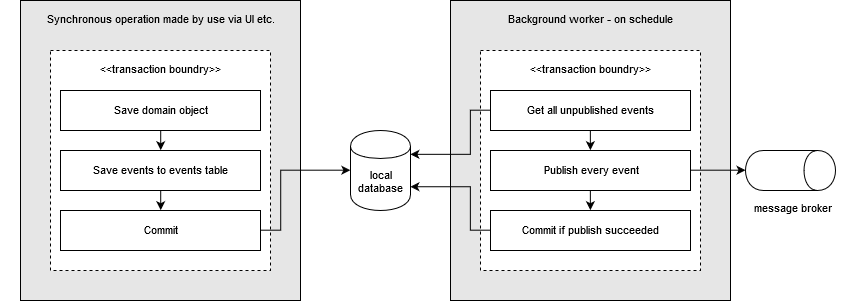

The diagram above was exported from draw.io. Its source (the exported page's mxGraphModel, read from the mxfile embedded in the PNG):
<mxGraphModel dx="716" dy="381" grid="1" gridSize="10" guides="1" tooltips="1" connect="1" arrows="1" fold="1" page="1" pageScale="1" pageWidth="827" pageHeight="1169" math="0" shadow="0">
  <root>
    <mxCell id="0" />
    <mxCell id="1" parent="0" />
    <mxCell id="P97u325k5zaeq-vBY873-3" value="" style="rounded=0;whiteSpace=wrap;html=1;fillColor=#E6E6E6;fontSize=11;" parent="1" vertex="1">
      <mxGeometry x="520" y="30" width="280" height="300" as="geometry" />
    </mxCell>
    <mxCell id="P97u325k5zaeq-vBY873-4" value="" style="rounded=0;whiteSpace=wrap;html=1;dashed=1;fillColor=#ffffff;fontSize=11;" parent="1" vertex="1">
      <mxGeometry x="550" y="80" width="220" height="220" as="geometry" />
    </mxCell>
    <mxCell id="zipvSgSvQAEMm0tWbJwO-12" value="" style="rounded=0;whiteSpace=wrap;html=1;fillColor=#E6E6E6;fontSize=11;" parent="1" vertex="1">
      <mxGeometry x="90" y="30" width="280" height="300" as="geometry" />
    </mxCell>
    <mxCell id="zipvSgSvQAEMm0tWbJwO-1" value="" style="rounded=0;whiteSpace=wrap;html=1;dashed=1;fillColor=#ffffff;fontSize=11;" parent="1" vertex="1">
      <mxGeometry x="120" y="80" width="220" height="220" as="geometry" />
    </mxCell>
    <mxCell id="zipvSgSvQAEMm0tWbJwO-2" value="&amp;lt;&amp;lt;transaction boundry&amp;gt;&amp;gt;" style="text;html=1;strokeColor=none;fillColor=none;align=center;verticalAlign=middle;whiteSpace=wrap;rounded=0;dashed=1;fontSize=11;" parent="1" vertex="1">
      <mxGeometry x="100" y="90" width="260" height="20" as="geometry" />
    </mxCell>
    <mxCell id="zipvSgSvQAEMm0tWbJwO-5" style="edgeStyle=orthogonalEdgeStyle;rounded=0;orthogonalLoop=1;jettySize=auto;html=1;exitX=0.5;exitY=1;exitDx=0;exitDy=0;entryX=0.5;entryY=0;entryDx=0;entryDy=0;fontSize=11;" parent="1" source="zipvSgSvQAEMm0tWbJwO-3" target="zipvSgSvQAEMm0tWbJwO-4" edge="1">
      <mxGeometry relative="1" as="geometry" />
    </mxCell>
    <mxCell id="zipvSgSvQAEMm0tWbJwO-3" value="Save domain object" style="rounded=0;whiteSpace=wrap;html=1;fillColor=none;fontSize=11;" parent="1" vertex="1">
      <mxGeometry x="130" y="120" width="200" height="40" as="geometry" />
    </mxCell>
    <mxCell id="zipvSgSvQAEMm0tWbJwO-8" style="edgeStyle=orthogonalEdgeStyle;rounded=0;orthogonalLoop=1;jettySize=auto;html=1;exitX=0.5;exitY=1;exitDx=0;exitDy=0;entryX=0.5;entryY=0;entryDx=0;entryDy=0;fontSize=11;" parent="1" source="zipvSgSvQAEMm0tWbJwO-4" target="zipvSgSvQAEMm0tWbJwO-7" edge="1">
      <mxGeometry relative="1" as="geometry" />
    </mxCell>
    <mxCell id="zipvSgSvQAEMm0tWbJwO-4" value="Save events to events table" style="rounded=0;whiteSpace=wrap;html=1;fillColor=none;fontSize=11;" parent="1" vertex="1">
      <mxGeometry x="130" y="180" width="200" height="40" as="geometry" />
    </mxCell>
    <mxCell id="zipvSgSvQAEMm0tWbJwO-9" style="edgeStyle=orthogonalEdgeStyle;rounded=0;orthogonalLoop=1;jettySize=auto;html=1;exitX=1;exitY=0.5;exitDx=0;exitDy=0;entryX=0;entryY=0.5;entryDx=0;entryDy=0;fontSize=11;" parent="1" source="zipvSgSvQAEMm0tWbJwO-7" target="zipvSgSvQAEMm0tWbJwO-10" edge="1">
      <mxGeometry relative="1" as="geometry">
        <mxPoint x="490" y="259.83333333333337" as="targetPoint" />
        <Array as="points">
          <mxPoint x="350" y="260" />
          <mxPoint x="350" y="200" />
        </Array>
      </mxGeometry>
    </mxCell>
    <mxCell id="zipvSgSvQAEMm0tWbJwO-7" value="Commit" style="rounded=0;whiteSpace=wrap;html=1;fillColor=none;fontSize=11;" parent="1" vertex="1">
      <mxGeometry x="130" y="240" width="200" height="40" as="geometry" />
    </mxCell>
    <mxCell id="zipvSgSvQAEMm0tWbJwO-10" value="local database" style="shape=cylinder;whiteSpace=wrap;html=1;boundedLbl=1;backgroundOutline=1;fillColor=none;fontSize=11;" parent="1" vertex="1">
      <mxGeometry x="420" y="160" width="60" height="80" as="geometry" />
    </mxCell>
    <mxCell id="zipvSgSvQAEMm0tWbJwO-13" value="Synchronous operation made by use via UI etc." style="text;html=1;strokeColor=none;fillColor=none;align=center;verticalAlign=middle;whiteSpace=wrap;rounded=0;fontSize=11;" parent="1" vertex="1">
      <mxGeometry x="70" y="40" width="320" height="20" as="geometry" />
    </mxCell>
    <mxCell id="zipvSgSvQAEMm0tWbJwO-35" style="edgeStyle=orthogonalEdgeStyle;rounded=0;orthogonalLoop=1;jettySize=auto;html=1;entryX=1;entryY=0.3;entryDx=0;entryDy=0;fontSize=11;" parent="1" source="zipvSgSvQAEMm0tWbJwO-28" target="zipvSgSvQAEMm0tWbJwO-10" edge="1">
      <mxGeometry relative="1" as="geometry">
        <Array as="points">
          <mxPoint x="540" y="140" />
          <mxPoint x="540" y="184" />
        </Array>
      </mxGeometry>
    </mxCell>
    <mxCell id="zipvSgSvQAEMm0tWbJwO-37" style="edgeStyle=orthogonalEdgeStyle;rounded=0;orthogonalLoop=1;jettySize=auto;html=1;entryX=1;entryY=0.7;entryDx=0;entryDy=0;fontSize=11;" parent="1" source="zipvSgSvQAEMm0tWbJwO-31" target="zipvSgSvQAEMm0tWbJwO-10" edge="1">
      <mxGeometry relative="1" as="geometry">
        <Array as="points">
          <mxPoint x="540" y="260" />
          <mxPoint x="540" y="216" />
        </Array>
      </mxGeometry>
    </mxCell>
    <mxCell id="zipvSgSvQAEMm0tWbJwO-40" value="" style="group;fontSize=11;" parent="1" vertex="1" connectable="0">
      <mxGeometry x="815" y="155" width="100" height="95" as="geometry" />
    </mxCell>
    <mxCell id="zipvSgSvQAEMm0tWbJwO-38" value="" style="shape=cylinder;whiteSpace=wrap;html=1;boundedLbl=1;backgroundOutline=1;fillColor=none;rotation=90;fontSize=11;" parent="zipvSgSvQAEMm0tWbJwO-40" vertex="1">
      <mxGeometry x="25" width="40" height="90" as="geometry" />
    </mxCell>
    <mxCell id="zipvSgSvQAEMm0tWbJwO-39" value="message broker" style="text;html=1;resizable=0;points=[];autosize=1;align=center;verticalAlign=top;spacingTop=-4;fontSize=11;" parent="zipvSgSvQAEMm0tWbJwO-40" vertex="1">
      <mxGeometry y="75" width="100" height="20" as="geometry" />
    </mxCell>
    <mxCell id="zipvSgSvQAEMm0tWbJwO-41" style="edgeStyle=orthogonalEdgeStyle;rounded=0;orthogonalLoop=1;jettySize=auto;html=1;exitX=1;exitY=0.5;exitDx=0;exitDy=0;entryX=0.5;entryY=1;entryDx=0;entryDy=0;fontSize=11;" parent="1" source="zipvSgSvQAEMm0tWbJwO-30" target="zipvSgSvQAEMm0tWbJwO-38" edge="1">
      <mxGeometry relative="1" as="geometry" />
    </mxCell>
    <mxCell id="zipvSgSvQAEMm0tWbJwO-26" value="&amp;lt;&amp;lt;transaction boundry&amp;gt;&amp;gt;" style="text;html=1;strokeColor=none;fillColor=none;align=center;verticalAlign=middle;whiteSpace=wrap;rounded=0;dashed=1;fontSize=11;" parent="1" vertex="1">
      <mxGeometry x="530" y="90" width="260" height="20" as="geometry" />
    </mxCell>
    <mxCell id="zipvSgSvQAEMm0tWbJwO-28" value="Get all unpublished events" style="rounded=0;whiteSpace=wrap;html=1;fillColor=none;fontSize=11;" parent="1" vertex="1">
      <mxGeometry x="560" y="120" width="200" height="40" as="geometry" />
    </mxCell>
    <mxCell id="zipvSgSvQAEMm0tWbJwO-30" value="Publish every event" style="rounded=0;whiteSpace=wrap;html=1;fillColor=none;fontSize=11;" parent="1" vertex="1">
      <mxGeometry x="560" y="180" width="200" height="40" as="geometry" />
    </mxCell>
    <mxCell id="zipvSgSvQAEMm0tWbJwO-27" style="edgeStyle=orthogonalEdgeStyle;rounded=0;orthogonalLoop=1;jettySize=auto;html=1;exitX=0.5;exitY=1;exitDx=0;exitDy=0;entryX=0.5;entryY=0;entryDx=0;entryDy=0;fontSize=11;" parent="1" source="zipvSgSvQAEMm0tWbJwO-28" target="zipvSgSvQAEMm0tWbJwO-30" edge="1">
      <mxGeometry relative="1" as="geometry" />
    </mxCell>
    <mxCell id="zipvSgSvQAEMm0tWbJwO-31" value="Commit if publish succeeded" style="rounded=0;whiteSpace=wrap;html=1;fillColor=none;fontSize=11;" parent="1" vertex="1">
      <mxGeometry x="560" y="240" width="200" height="40" as="geometry" />
    </mxCell>
    <mxCell id="zipvSgSvQAEMm0tWbJwO-29" style="edgeStyle=orthogonalEdgeStyle;rounded=0;orthogonalLoop=1;jettySize=auto;html=1;exitX=0.5;exitY=1;exitDx=0;exitDy=0;entryX=0.5;entryY=0;entryDx=0;entryDy=0;fontSize=11;" parent="1" source="zipvSgSvQAEMm0tWbJwO-30" target="zipvSgSvQAEMm0tWbJwO-31" edge="1">
      <mxGeometry relative="1" as="geometry" />
    </mxCell>
    <mxCell id="zipvSgSvQAEMm0tWbJwO-33" value="Background worker - on schedule" style="text;html=1;strokeColor=none;fillColor=none;align=center;verticalAlign=middle;whiteSpace=wrap;rounded=0;fontSize=11;" parent="1" vertex="1">
      <mxGeometry x="510" y="40" width="300" height="20" as="geometry" />
    </mxCell>
  </root>
</mxGraphModel>